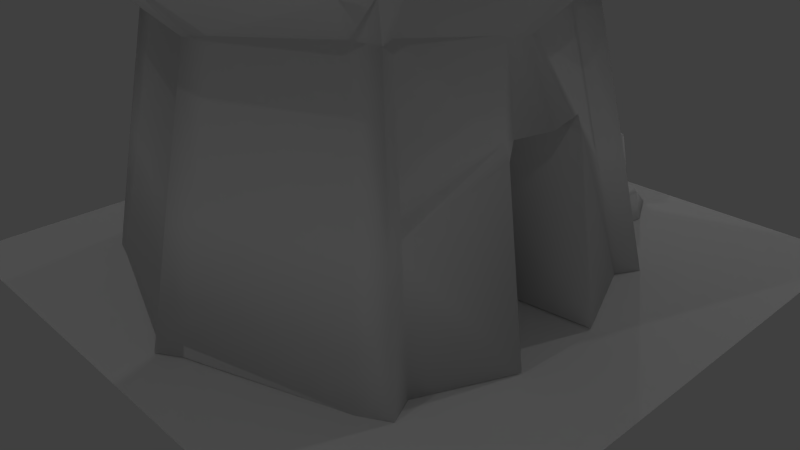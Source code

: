 # Source: Centro_jandu_.blend  (saved by Blender 2.72.0; exported with 4.5.12 LTS)
import bpy
from mathutils import Matrix  # noqa: F401  (used for matrix-valued properties, if any)

bpy.ops.wm.read_factory_settings(use_empty=True)
scene = bpy.context.scene
scene.name = 'Scene'

# ---- collections
col_collection_1 = bpy.data.collections.new('Collection 1'); scene.collection.children.link(col_collection_1)

# ---- materials (node trees are filled in below, after node groups)
mat_material = bpy.data.materials.new('Material')
mat_material.alpha_threshold = 0.0
mat_material.use_transparent_shadow = False
mat_material.roughness = 0.5
mat_material.line_color = (0.0, 0.0, 0.0, 1.0)

# ---- material node trees

# ---- world
world_world = bpy.data.worlds.new('World'); scene.world = world_world
world_world.color = (0.05088, 0.05088, 0.05088)
world_world.use_sun_shadow = False
world_world.sun_shadow_jitter_overblur = 0.0
world_world.cycles.sampling_method = 'MANUAL'
world_world.cycles.sample_map_resolution = 256

# ---- cameras
cam_camera = bpy.data.cameras.new('Camera')
cam_camera.clip_end = 100.0
cam_camera.lens = 35.0
cam_camera.sensor_width = 32.0
cam_camera.sensor_height = 18.0
cam_camera.ortho_scale = 7.314
cam_camera.dof.focus_distance = 0.0
cam_camera.dof.aperture_fstop = 128.0

# ---- lights
light_lamp_007 = bpy.data.lights.new('Lamp.007', 'POINT')
light_lamp_007.transmission_factor = 0.0
light_lamp_007.cutoff_distance = 30.0
light_lamp_007.energy = 100.0
light_lamp_007.shadow_buffer_clip_start = 1.001
light_lamp_007.shadow_soft_size = 0.1
light_lamp_007.shadow_maximum_resolution = 0.006
light_lamp_007.use_absolute_resolution = True
light_lamp_007.cycles.use_multiple_importance_sampling = False
light_lamp_006 = bpy.data.lights.new('Lamp.006', 'POINT')
light_lamp_006.transmission_factor = 0.0
light_lamp_006.cutoff_distance = 30.0
light_lamp_006.energy = 100.0
light_lamp_006.shadow_buffer_clip_start = 1.001
light_lamp_006.shadow_soft_size = 0.1
light_lamp_006.shadow_maximum_resolution = 0.006
light_lamp_006.use_absolute_resolution = True
light_lamp_006.cycles.use_multiple_importance_sampling = False
light_lamp_005 = bpy.data.lights.new('Lamp.005', 'POINT')
light_lamp_005.transmission_factor = 0.0
light_lamp_005.cutoff_distance = 30.0
light_lamp_005.energy = 100.0
light_lamp_005.shadow_buffer_clip_start = 1.001
light_lamp_005.shadow_soft_size = 0.1
light_lamp_005.shadow_maximum_resolution = 0.006
light_lamp_005.use_absolute_resolution = True
light_lamp_005.cycles.use_multiple_importance_sampling = False
light_lamp_004 = bpy.data.lights.new('Lamp.004', 'POINT')
light_lamp_004.transmission_factor = 0.0
light_lamp_004.cutoff_distance = 30.0
light_lamp_004.energy = 100.0
light_lamp_004.shadow_buffer_clip_start = 1.001
light_lamp_004.shadow_soft_size = 0.1
light_lamp_004.shadow_maximum_resolution = 0.006
light_lamp_004.use_absolute_resolution = True
light_lamp_004.cycles.use_multiple_importance_sampling = False
light_lamp_003 = bpy.data.lights.new('Lamp.003', 'POINT')
light_lamp_003.transmission_factor = 0.0
light_lamp_003.cutoff_distance = 30.0
light_lamp_003.energy = 100.0
light_lamp_003.shadow_buffer_clip_start = 1.001
light_lamp_003.shadow_soft_size = 0.1
light_lamp_003.shadow_maximum_resolution = 0.006
light_lamp_003.use_absolute_resolution = True
light_lamp_003.cycles.use_multiple_importance_sampling = False
light_lamp_002 = bpy.data.lights.new('Lamp.002', 'POINT')
light_lamp_002.transmission_factor = 0.0
light_lamp_002.cutoff_distance = 30.0
light_lamp_002.energy = 100.0
light_lamp_002.shadow_buffer_clip_start = 1.001
light_lamp_002.shadow_soft_size = 0.1
light_lamp_002.shadow_maximum_resolution = 0.006
light_lamp_002.use_absolute_resolution = True
light_lamp_002.cycles.use_multiple_importance_sampling = False
light_lamp_001 = bpy.data.lights.new('Lamp.001', 'POINT')
light_lamp_001.transmission_factor = 0.0
light_lamp_001.cutoff_distance = 30.0
light_lamp_001.energy = 100.0
light_lamp_001.shadow_buffer_clip_start = 1.001
light_lamp_001.shadow_soft_size = 0.1
light_lamp_001.shadow_maximum_resolution = 0.006
light_lamp_001.use_absolute_resolution = True
light_lamp_001.cycles.use_multiple_importance_sampling = False
light_lamp = bpy.data.lights.new('Lamp', 'POINT')
light_lamp.transmission_factor = 0.0
light_lamp.cutoff_distance = 30.0
light_lamp.energy = 100.0
light_lamp.shadow_buffer_clip_start = 1.001
light_lamp.shadow_soft_size = 0.1
light_lamp.shadow_maximum_resolution = 0.006
light_lamp.use_absolute_resolution = True
light_lamp.cycles.use_multiple_importance_sampling = False

# ---- meshes
me_cube = bpy.data.meshes.new('Cube')
me_cube.from_pydata([(2.269, 2.269, -0.03001), (2.269, -2.269, -0.03001), (-2.269, -2.269, -0.03001), (-2.269, 2.269, -0.03001), (1.692, 1.692, 3.402), (1.692, -1.692, 3.402), (-1.692, -1.692, 3.402), (-1.692, 1.692, 3.402), (5.287e-07, 3.152, -0.008168), (-1.79e-08, -3.137, -0.008168), (5.756e-07, 2.374, 3.25), (-1.191e-06, -2.359, 3.25), (1.683, -2.103e-07, -0.008168), (-3.164, 8.829e-07, -0.008168), (2.35, -1.178e-06, 3.25), (-2.387, 4.522e-07, 3.25), (1.713e-07, 2.235e-07, 0.01824), (1.458, 1.458, 4.67), (1.458, -1.458, 4.67), (-1.458, -1.458, 4.67), (-1.458, 1.458, 4.67), (4.334e-07, 1.965, 4.716), (-1.089e-06, -1.965, 4.716), (1.965, -1.086e-06, 4.716), (-1.965, 3.194e-07, 4.716), (-2.872e-07, -2.79e-07, 5.421), (2.286, 2.286, 3.941), (3.08, -1.486e-06, 3.896), (-2.286, -2.286, 3.941), (-3.08, 7.169e-07, 3.896), (-1.566e-06, -3.08, 3.896), (2.286, -2.286, 3.941), (8.198e-07, 3.08, 3.896), (-2.286, 2.286, 3.941), (2.612, -2.069, -0.02663), (2.003, -1.581, 3.379), (-2.605, -2.165, -0.02663), (-1.997, -1.677, 3.379), (1.138e-08, -2.633, 0.03436), (1.537, -1.282, 4.677), (-9.648e-07, -1.71, 4.825), (-1.537, -1.282, 4.677), (-2.409, -1.982, 3.934), (2.409, -1.982, 3.934), (-2.432, 1.801, -0.0255), (-1.813, 1.343, 3.371), (4.549e-07, 2.426, 0.03337), (2.432, 1.801, -0.0255), (1.813, 1.343, 3.371), (-1.563, 1.157, 4.68), (1.563, 1.157, 4.68), (2.847e-07, 1.559, 4.861), (2.45, 1.814, 3.932), (-2.45, 1.814, 3.932), (0.2861, 2.958, -0.01092), (0.2861, -2.958, -0.01092), (0.2133, 2.205, 3.269), (0.2133, -2.205, 3.269), (0.3854, 1.688e-07, 0.02065), (0.1838, 1.901, 4.71), (0.1838, -1.901, 4.71), (0.2477, -3.807e-07, 5.332), (0.2882, 2.98, 3.902), (0.2882, -2.98, 3.902), (0.3014, -2.549, 0.0324), (0.1937, -1.656, 4.806), (0.3066, 2.347, 0.03168), (0.197, 1.508, 4.839), (-0.2943, 2.955, -0.011), (-0.2943, -2.955, -0.011), (-0.2195, 2.203, 3.27), (-0.2195, -2.203, 3.27), (-0.3965, 3.09e-07, 0.02071), (-0.1892, 1.899, 4.71), (-0.1892, -1.899, 4.71), (-0.2548, -2.014e-07, 5.33), (-0.2965, -2.977, 3.902), (-0.2965, 2.977, 3.902), (-0.3102, -2.547, 0.03234), (-0.1993, -1.654, 4.806), (-0.3154, 2.345, 0.03163), (-0.2027, 1.507, 4.838), (2.003, 2.003, 1.576), (2.003, -2.003, 1.576), (-2.003, -2.003, 1.576), (-2.003, 2.003, 1.576), (-5.581e-07, -2.779, 1.517), (5.503e-07, 2.794, 1.517), (2.699, -6.562e-07, 2.387), (-2.806, 6.845e-07, 1.517), (2.331, -1.844, 1.567), (-2.325, -1.94, 1.567), (-2.147, 1.59, 1.564), (2.147, 1.59, 1.564), (0.2525, -2.611, 1.525), (0.2525, 2.611, 1.525), (-0.2599, -2.609, 1.525), (-0.2599, 2.609, 1.525), (-2.953, -0.2998, -0.01105), (-2.202, -0.2236, 3.27), (1.463e-07, -0.4039, 0.02076), (-1.898, -0.1927, 4.71), (-2.975, -0.302, 3.902), (2.953, -0.6076, -0.01105), (2.239, -0.2236, 3.27), (1.898, -0.1927, 4.71), (-3.931e-07, -0.2596, 5.328), (2.975, -0.302, 3.902), (0.3722, -0.3908, 0.02248), (0.2392, -0.2511, 5.25), (-0.383, -0.3904, 0.02253), (-0.2462, -0.2509, 5.248), (-2.607, -0.2647, 1.525), (2.572, -0.5724, 2.394), (2.961, 0.5739, -0.01084), (2.245, 0.2067, 3.269), (1.903, 0.1782, 4.71), (-1.992e-07, 0.24, 5.335), (2.983, 0.2793, 3.902), (-2.961, 0.2773, -0.01084), (-2.208, 0.2067, 3.269), (2.15e-07, 0.3735, 0.02057), (-1.903, 0.1782, 4.71), (-2.983, 0.2793, 3.902), (0.3732, 0.3614, 0.02234), (0.2399, 0.2322, 5.256), (-0.384, 0.361, 0.0224), (-0.2468, 0.232, 5.254), (2.579, 0.5414, 2.394), (-2.614, 0.2448, 1.524), (-2.565, 2.17, -0.02776), (-1.967, 1.652, 3.387), (4.918e-07, 2.741, 0.03534), (-1.511, 1.308, 4.675), (-2.368, 2.05, 3.937), (2.599, 2.102, -0.02776), (2.001, 1.585, 3.387), (1.511, 1.308, 4.675), (3.591e-07, 1.762, 4.789), (2.368, 2.05, 3.937), (0.2963, 2.652, 0.03312), (0.1904, 1.705, 4.774), (-0.3049, 2.65, 0.03305), (-0.1959, 1.703, 4.774), (-2.289, 1.932, 1.57), (2.323, 1.864, 1.57), (2.454, -1.738, -0.0249), (1.829, -1.296, 3.367), (1.577, -1.117, 4.681), (-9.012e-07, -1.505, 4.881), (2.472, -1.751, 3.931), (0.1988, -1.456, 4.856), (-0.2045, -1.454, 4.855), (2.166, -1.534, 1.562), (-2.454, -1.738, -0.0249), (-1.829, -1.296, 3.367), (2.638e-08, -2.341, 0.03284), (-1.577, -1.117, 4.681), (-2.472, -1.751, 3.931), (0.3093, -2.265, 0.0313), (-0.3183, -2.263, 0.03125), (-2.166, -1.534, 1.562), (-2.987, -0.2511, -0.01058), (-2.232, -0.1873, 3.267), (1.504e-07, -0.3383, 0.02035), (-1.909, -0.1614, 4.711), (-2.992, -0.253, 3.901), (0.3744, -0.3273, 0.02218), (-0.3852, -0.327, 0.02224), (-2.639, -0.2217, 1.524), (1.974, -0.5089, -0.01058), (2.26, -0.1873, 3.267), (1.909, -0.1614, 4.711), (-3.759e-07, -0.2174, 5.343), (2.992, -0.253, 3.901), (0.2406, -0.2104, 5.263), (-0.2476, -0.2101, 5.261), (2.593, -0.4795, 2.393), (1.984, 0.4638, -0.01032), (2.267, 0.1671, 3.265), (1.915, 0.144, 4.711), (-2.16e-07, 0.194, 5.352), (3.001, 0.2257, 3.901), (0.2414, 0.1877, 5.271), (-0.2483, 0.1875, 5.269), (2.601, 0.4376, 2.392), (-3.0, 0.2241, -0.01032), (-2.242, 0.1671, 3.265), (2.066e-07, 0.3019, 0.02012), (-1.915, 0.144, 4.711), (-3.001, 0.2257, 3.901), (0.3756, 0.2921, 0.02202), (-0.3864, 0.2918, 0.02207), (-2.651, 0.1978, 1.523), (-5.151e-07, -2.807, 1.399), (1.354, -6.206e-07, 2.199), (-2.835, 7.003e-07, 1.399), (2.354, -1.862, 1.443), (-2.348, -1.958, 1.443), (-2.17, 1.607, 1.441), (2.17, 1.607, 1.441), (0.2552, -2.639, 1.406), (-0.2626, -2.636, 1.406), (2.024, 2.024, 1.451), (2.024, -2.024, 1.451), (-2.024, -2.024, 1.451), (-2.024, 2.024, 1.451), (5.486e-07, 2.822, 1.399), (0.2552, 2.639, 1.406), (-0.2626, 2.636, 1.406), (-2.634, -0.2675, 1.406), (2.634, -0.5752, 2.206), (2.641, 0.544, 2.206), (-2.641, 0.2474, 1.406), (-2.311, 1.951, 1.446), (2.345, 1.883, 1.446), (2.189, -1.551, 1.439), (-2.189, -1.551, 1.439), (-2.667, -0.224, 1.405), (1.654, -0.4818, 2.205), (1.662, 0.4397, 2.204), (-2.678, 0.1999, 1.404), (1.65, 2.91, 0.3611), (1.714, 3.312, 0.3626), (1.245, 3.376, 0.351), (1.181, 2.975, 0.3495), (1.711, 2.78, -0.02049), (1.783, 3.355, -0.01966), (1.208, 3.427, -0.02288), (1.136, 2.852, -0.02371), (1.747, 3.067, -0.02008), (1.682, 3.077, 0.3618), (1.172, 3.139, -0.02329), (1.213, 3.141, 0.3503), (1.49, 3.902, -0.02085), (1.479, 3.633, 0.2682), (1.426, 2.6, -0.02228), (1.415, 2.875, 0.4838), (1.447, 3.109, 0.5222), (1.459, 3.103, -0.02168), (1.097, 3.818, 0.7655), (1.095, 3.815, -0.0259), (0.7706, 4.198, -0.02457), (0.7727, 4.2, 0.7649), (0.7142, 3.494, 0.7688), (0.712, 3.491, -0.02256), (0.388, 3.874, -0.02316), (0.3902, 3.876, 0.7682), (0.5199, 3.657, -0.01441), (0.9624, 4.032, -0.01827), (0.5224, 3.66, 0.827), (0.9649, 4.035, 0.8232), (0.7049, 3.394, 0.3842), (1.194, 3.808, 0.3799), (0.2903, 3.883, 0.3834), (0.7798, 4.298, 0.3791), (1.025, 4.085, 0.3771), (0.4592, 3.606, 0.382), (0.931, 3.626, 0.8255), (0.9285, 3.623, -0.01599), (0.5537, 4.065, -0.01669), (0.5562, 4.068, 0.8248), (0.7413, 3.844, -0.02453), (0.7434, 3.847, 0.3977), (0.9821, 3.563, 0.38), (0.5026, 4.129, 0.3791), (-3.85, -3.705, -0.03094), (4.203, -3.705, -0.03094), (-3.85, 4.348, -0.03094), (4.203, 4.348, -0.03094)], [], [(78, 69, 2, 36), (62, 32, 21, 59), (90, 35, 5, 83), (96, 71, 6, 84), (144, 131, 7, 85), (209, 68, 3, 206), (64, 55, 9, 38), (63, 31, 18, 60), (94, 57, 11, 86), (208, 54, 8, 207), (192, 72, 13, 186), (139, 26, 17, 137), (185, 179, 14, 88), (169, 163, 15, 89), (191, 58, 16, 188), (42, 28, 19, 41), (79, 41, 19, 74), (65, 40, 22, 60), (184, 189, 24, 75), (183, 181, 25, 61), (190, 29, 24, 189), (76, 30, 22, 74), (77, 33, 20, 73), (174, 27, 23, 172), (56, 10, 32, 62), (57, 5, 31, 63), (136, 4, 26, 139), (37, 6, 28, 42), (187, 15, 29, 190), (71, 11, 30, 76), (70, 7, 33, 77), (171, 14, 27, 174), (160, 78, 36, 154), (153, 147, 35, 90), (159, 64, 38, 156), (84, 6, 37, 91), (158, 42, 41, 157), (152, 157, 41, 79), (151, 149, 40, 65), (31, 43, 39, 18), (155, 37, 42, 158), (5, 35, 43, 31), (129, 120, 45, 92), (142, 80, 44, 130), (118, 52, 50, 116), (145, 136, 48, 93), (140, 66, 46, 132), (143, 133, 49, 81), (141, 138, 51, 67), (134, 53, 49, 133), (115, 48, 52, 118), (131, 45, 53, 134), (26, 62, 59, 17), (34, 1, 55, 64), (30, 63, 60, 22), (83, 5, 57, 94), (203, 0, 54, 208), (178, 12, 58, 191), (39, 65, 60, 18), (180, 183, 61, 23), (4, 56, 62, 26), (11, 57, 63, 30), (146, 34, 64, 159), (148, 151, 65, 39), (135, 47, 66, 140), (137, 141, 67, 50), (38, 9, 69, 78), (86, 11, 71, 96), (207, 8, 68, 209), (188, 16, 72, 192), (40, 79, 74, 22), (181, 184, 75, 25), (28, 76, 74, 19), (32, 77, 73, 21), (6, 71, 76, 28), (10, 70, 77, 32), (156, 38, 78, 160), (149, 152, 79, 40), (132, 46, 80, 142), (138, 143, 81, 51), (197, 90, 83, 204), (202, 96, 84, 205), (214, 144, 85, 206), (70, 97, 85, 7), (201, 94, 86, 194), (56, 95, 87, 10), (220, 185, 88, 195), (218, 169, 89, 196), (216, 153, 90, 197), (205, 84, 91, 198), (213, 129, 92, 199), (215, 145, 93, 200), (204, 83, 94, 201), (4, 82, 95, 56), (194, 86, 96, 202), (10, 87, 97, 70), (161, 155, 99, 112), (150, 107, 105, 148), (147, 104, 107, 150), (168, 110, 98, 162), (177, 171, 104, 113), (167, 108, 100, 164), (166, 102, 101, 165), (176, 165, 101, 111), (175, 173, 106, 109), (163, 99, 102, 166), (170, 103, 108, 167), (172, 175, 109, 105), (164, 100, 110, 168), (173, 176, 111, 106), (217, 161, 112, 210), (219, 177, 113, 211), (80, 126, 119, 44), (93, 48, 115, 128), (66, 124, 121, 46), (81, 49, 122, 127), (67, 51, 117, 125), (53, 123, 122, 49), (45, 120, 123, 53), (193, 187, 120, 129), (182, 118, 116, 180), (179, 115, 118, 182), (47, 114, 124, 66), (50, 67, 125, 116), (46, 121, 126, 80), (51, 81, 127, 117), (200, 93, 128, 212), (221, 193, 129, 213), (92, 45, 131, 144), (52, 139, 137, 50), (48, 136, 139, 52), (68, 142, 130, 3), (82, 4, 136, 145), (54, 140, 132, 8), (73, 20, 133, 143), (59, 21, 138, 141), (33, 134, 133, 20), (7, 131, 134, 33), (0, 135, 140, 54), (17, 59, 141, 137), (8, 132, 142, 68), (21, 73, 143, 138), (199, 92, 144, 214), (203, 82, 145, 215), (110, 160, 154, 98), (113, 104, 147, 153), (108, 159, 156, 100), (102, 158, 157, 101), (111, 101, 157, 152), (109, 106, 149, 151), (99, 155, 158, 102), (103, 146, 159, 108), (105, 109, 151, 148), (100, 156, 160, 110), (106, 111, 152, 149), (211, 113, 153, 216), (91, 37, 155, 161), (43, 150, 148, 39), (35, 147, 150, 43), (198, 91, 161, 217), (112, 99, 163, 169), (107, 174, 172, 105), (104, 171, 174, 107), (210, 112, 169, 218), (72, 168, 162, 13), (88, 14, 171, 177), (58, 167, 164, 16), (29, 166, 165, 24), (75, 24, 165, 176), (61, 25, 173, 175), (15, 163, 166, 29), (12, 170, 167, 58), (23, 61, 175, 172), (16, 164, 168, 72), (25, 75, 176, 173), (195, 88, 177, 219), (126, 192, 186, 119), (128, 115, 179, 185), (124, 191, 188, 121), (127, 122, 189, 184), (125, 117, 181, 183), (123, 190, 189, 122), (120, 187, 190, 123), (114, 178, 191, 124), (116, 125, 183, 180), (121, 188, 192, 126), (117, 127, 184, 181), (212, 128, 185, 220), (89, 15, 187, 193), (27, 182, 180, 23), (14, 179, 182, 27), (196, 89, 193, 221), (97, 209, 206, 85), (95, 208, 207, 87), (82, 203, 208, 95), (87, 207, 209, 97), (34, 197, 204, 1), (69, 202, 205, 2), (130, 214, 206, 3), (55, 201, 194, 9), (178, 220, 195, 12), (162, 218, 196, 13), (146, 216, 197, 34), (2, 205, 198, 36), (119, 213, 199, 44), (135, 215, 200, 47), (1, 204, 201, 55), (9, 194, 202, 69), (154, 217, 210, 98), (170, 219, 211, 103), (47, 200, 212, 114), (186, 221, 213, 119), (44, 199, 214, 130), (0, 203, 215, 135), (103, 211, 216, 146), (36, 198, 217, 154), (98, 210, 218, 162), (12, 195, 219, 170), (114, 212, 220, 178), (13, 196, 221, 186), (230, 227, 223, 231), (234, 228, 224, 235), (232, 229, 225, 233), (236, 226, 222, 237), (238, 235, 224, 233), (239, 234, 227, 230), (226, 230, 231, 222), (228, 232, 233, 224), (237, 238, 233, 225), (236, 239, 230, 226), (227, 234, 235, 223), (229, 236, 237, 225), (231, 223, 235, 238), (232, 228, 234, 239), (222, 231, 238, 237), (229, 232, 239, 236), (264, 259, 241, 253), (262, 260, 242, 249), (265, 261, 243, 255), (263, 258, 240, 251), (256, 249, 242, 255), (257, 248, 245, 252), (259, 262, 249, 241), (261, 263, 251, 243), (253, 241, 249, 256), (254, 246, 248, 257), (258, 264, 253, 240), (260, 265, 255, 242), (251, 256, 255, 243), (250, 257, 252, 244), (240, 253, 256, 251), (247, 254, 257, 250), (252, 245, 259, 264), (248, 246, 260, 262), (254, 247, 261, 265), (250, 244, 258, 263), (245, 248, 262, 259), (247, 250, 263, 261), (244, 252, 264, 258), (246, 254, 265, 260), (266, 267, 269, 268)])
me_cube.polygons.foreach_set('use_smooth', [1, 1, 1, 1, 1, 1, 1, 1, 1, 1, 1, 1, 1, 1, 1, 1, 1, 1, 1, 1, 1, 1, 1, 1, 1, 1, 1, 1, 1, 1, 1, 1, 1, 1, 1, 1, 1, 1, 1, 1, 1, 1, 1, 1, 1, 1, 1, 1, 1, 1, 1, 1, 1, 1, 1, 1, 1, 1, 1, 1, 1, 1, 1, 1, 1, 1, 1, 1, 1, 1, 1, 1, 1, 1, 1, 1, 1, 1, 1, 1, 1, 1, 1, 1, 1, 1, 1, 1, 1, 1, 1, 1, 1, 1, 1, 1, 1, 1, 1, 1, 1, 1, 1, 1, 1, 1, 1, 1, 1, 1, 1, 1, 1, 1, 1, 1, 1, 1, 1, 1, 1, 1, 1, 1, 1, 1, 1, 1, 1, 1, 1, 1, 1, 1, 1, 1, 1, 1, 1, 1, 1, 1, 1, 1, 1, 1, 1, 1, 1, 1, 1, 1, 1, 1, 1, 1, 1, 1, 1, 1, 1, 1, 1, 1, 1, 1, 1, 1, 1, 1, 1, 1, 1, 1, 1, 1, 1, 1, 1, 1, 1, 1, 1, 1, 1, 1, 1, 1, 1, 1, 1, 1, 1, 1, 1, 1, 1, 1, 1, 1, 1, 1, 1, 1, 1, 1, 1, 1, 1, 1, 1, 1, 1, 1, 1, 1, 1, 1, 1, 1, 1, 1, 1, 1, 1, 1, 1, 1, 1, 1, 1, 1, 1, 1, 1, 1, 1, 1, 1, 1, 1, 1, 1, 1, 1, 1, 1, 1, 1, 1, 1, 1, 1, 1, 1, 1, 1, 1, 1, 1, 0])
_uv = me_cube.uv_layers.new(name='UVMap')
_uv.uv.foreach_set('vector', [0.2721, 0.505, 0.2684, 0.523, 0.1909, 0.4724, 0.1777, 0.4643, 0.2287, 0.888, 0.2167, 0.8902, 0.2083, 0.8345, 0.2159, 0.8311, 0.739, 0.2421, 0.7461, 0.05403, 0.7792, 0.04895, 0.7758, 0.239, 0.2278, 0.5797, 0.1815, 0.6441, 0.1204, 0.6117, 0.1578, 0.5374, 0.8428, 0.2387, 0.8461, 0.04987, 0.8738, 0.04457, 0.8724, 0.2347, 0.2325, 0.1554, 0.2705, 0.2078, 0.1928, 0.2592, 0.1617, 0.199, 0.2988, 0.5115, 0.2938, 0.5296, 0.2793, 0.5342, 0.2847, 0.512, 0.7975, 0.8162, 0.873, 0.8247, 0.8592, 0.8768, 0.8011, 0.874, 0.7379, 0.2392, 0.7458, 0.05807, 0.7718, 0.06416, 0.7681, 0.2445, 0.8689, 0.2565, 0.8698, 0.4035, 0.835, 0.4071, 0.8374, 0.261, 0.2946, 0.3235, 0.2975, 0.3359, 0.1799, 0.3662, 0.1845, 0.3549, 0.3074, 0.8532, 0.2989, 0.8588, 0.2709, 0.812, 0.2741, 0.8054, 0.4868, 0.3212, 0.5316, 0.3308, 0.5304, 0.3381, 0.4937, 0.3409, 0.7735, 0.2429, 0.7797, 0.06189, 0.8037, 0.06758, 0.8012, 0.2479, 0.3259, 0.3153, 0.3298, 0.3266, 0.3141, 0.3313, 0.3107, 0.3189, 0.69, 0.8558, 0.7003, 0.848, 0.7296, 0.8948, 0.725, 0.9026, 0.7857, 0.888, 0.725, 0.9026, 0.7296, 0.8948, 0.785, 0.8763, 0.8036, 0.8854, 0.7945, 0.8848, 0.7929, 0.8729, 0.8011, 0.874, 0.1812, 0.7468, 0.09234, 0.7824, 0.08627, 0.7763, 0.1784, 0.7363, 0.2086, 0.7428, 0.1949, 0.7431, 0.1932, 0.7318, 0.2083, 0.7318, 0.03197, 0.8302, 0.02075, 0.8219, 0.08627, 0.7763, 0.09234, 0.7824, 0.7731, 0.8194, 0.7855, 0.8174, 0.7929, 0.8729, 0.785, 0.8763, 0.2043, 0.8917, 0.127, 0.8844, 0.1415, 0.8312, 0.1998, 0.8334, 0.9668, 0.8772, 0.9793, 0.8864, 0.914, 0.9318, 0.9073, 0.925, 0.239, 0.9374, 0.2237, 0.9345, 0.2167, 0.8902, 0.2287, 0.888, 0.7933, 0.7662, 0.8913, 0.7776, 0.873, 0.8247, 0.7975, 0.8162, 0.34, 0.8805, 0.3299, 0.8982, 0.2989, 0.8588, 0.3074, 0.8532, 0.6639, 0.825, 0.6722, 0.8049, 0.7003, 0.848, 0.69, 0.8558, 0.009175, 0.884, 0.0002716, 0.8743, 0.02075, 0.8219, 0.03197, 0.8302, 0.7647, 0.7698, 0.7798, 0.7726, 0.7855, 0.8174, 0.7731, 0.8194, 0.2096, 0.9421, 0.1106, 0.9329, 0.127, 0.8844, 0.2043, 0.8917, 0.9898, 0.8251, 0.9997, 0.8325, 0.9793, 0.8864, 0.9668, 0.8772, 0.2747, 0.4927, 0.2721, 0.505, 0.1777, 0.4643, 0.1888, 0.4476, 0.8231, 0.2411, 0.8316, 0.05392, 0.7461, 0.05403, 0.739, 0.2421, 0.302, 0.499, 0.2988, 0.5115, 0.2847, 0.512, 0.2877, 0.4993, 0.7813, 0.2368, 0.7894, 0.04687, 0.8193, 0.05534, 0.8138, 0.2435, 0.6816, 0.8629, 0.69, 0.8558, 0.725, 0.9026, 0.7219, 0.91, 0.7861, 0.8975, 0.7219, 0.91, 0.725, 0.9026, 0.7857, 0.888, 0.8058, 0.8946, 0.7959, 0.8945, 0.7945, 0.8848, 0.8036, 0.8854, 0.873, 0.8247, 0.8856, 0.8285, 0.8656, 0.883, 0.8592, 0.8768, 0.6385, 0.8273, 0.6639, 0.825, 0.69, 0.8558, 0.6816, 0.8629, 0.8913, 0.7776, 0.9068, 0.7923, 0.8856, 0.8285, 0.873, 0.8247, 0.1166, 0.3439, 0.03812, 0.3343, 0.03732, 0.281, 0.1191, 0.2811, 0.2735, 0.2213, 0.2763, 0.2347, 0.191, 0.2813, 0.1812, 0.2668, 0.3732, 0.7829, 0.3161, 0.8462, 0.2775, 0.7987, 0.3031, 0.7533, 0.7843, 0.2473, 0.7898, 0.05859, 0.8205, 0.05407, 0.8168, 0.2417, 0.2997, 0.2148, 0.3034, 0.2282, 0.2891, 0.2278, 0.2858, 0.214, 0.1977, 0.8245, 0.1365, 0.8258, 0.1314, 0.8203, 0.1954, 0.8153, 0.2153, 0.822, 0.2069, 0.8252, 0.2055, 0.8155, 0.2148, 0.8125, 0.1177, 0.8809, 0.1074, 0.8766, 0.1314, 0.8203, 0.1365, 0.8258, 0.4101, 0.8263, 0.358, 0.882, 0.3161, 0.8462, 0.3732, 0.7829, 0.09779, 0.9175, 0.07768, 0.9234, 0.1074, 0.8766, 0.1177, 0.8809, 0.2989, 0.8588, 0.2287, 0.888, 0.2159, 0.8311, 0.2709, 0.812, 0.409, 0.5152, 0.3911, 0.5206, 0.2938, 0.5296, 0.2988, 0.5115, 0.7855, 0.8174, 0.7975, 0.8162, 0.8011, 0.874, 0.7929, 0.8729, 0.3898, 0.5974, 0.3881, 0.6849, 0.315, 0.6849, 0.3036, 0.6022, 0.3916, 0.1396, 0.3928, 0.2101, 0.296, 0.2012, 0.305, 0.1345, 0.3881, 0.2872, 0.379, 0.3097, 0.3298, 0.3266, 0.3259, 0.3153, 0.8656, 0.883, 0.8036, 0.8854, 0.8011, 0.874, 0.8592, 0.8768, 0.304, 0.7515, 0.2086, 0.7428, 0.2083, 0.7318, 0.3081, 0.744, 0.3299, 0.8982, 0.239, 0.9374, 0.2287, 0.888, 0.2989, 0.8588, 0.7798, 0.7726, 0.7933, 0.7662, 0.7975, 0.8162, 0.7855, 0.8174, 0.4055, 0.4985, 0.409, 0.5152, 0.2988, 0.5115, 0.302, 0.499, 0.8707, 0.8892, 0.8058, 0.8946, 0.8036, 0.8854, 0.8656, 0.883, 0.4095, 0.214, 0.4054, 0.2294, 0.3034, 0.2282, 0.2997, 0.2148, 0.2741, 0.8054, 0.2153, 0.822, 0.2148, 0.8125, 0.2775, 0.7987, 0.2847, 0.512, 0.2793, 0.5342, 0.2684, 0.523, 0.2721, 0.505, 0.7681, 0.2445, 0.7718, 0.06416, 0.7987, 0.05905, 0.7993, 0.2404, 0.8374, 0.261, 0.835, 0.4071, 0.7995, 0.4023, 0.8054, 0.2554, 0.3107, 0.3189, 0.3141, 0.3313, 0.2975, 0.3359, 0.2946, 0.3235, 0.7945, 0.8848, 0.7857, 0.888, 0.785, 0.8763, 0.7929, 0.8729, 0.1949, 0.7431, 0.1812, 0.7468, 0.1784, 0.7363, 0.1932, 0.7318, 0.7003, 0.848, 0.7731, 0.8194, 0.785, 0.8763, 0.7296, 0.8948, 0.2167, 0.8902, 0.2043, 0.8917, 0.1998, 0.8334, 0.2083, 0.8345, 0.6722, 0.8049, 0.7647, 0.7698, 0.7731, 0.8194, 0.7003, 0.848, 0.2237, 0.9345, 0.2096, 0.9421, 0.2043, 0.8917, 0.2167, 0.8902, 0.2877, 0.4993, 0.2847, 0.512, 0.2721, 0.505, 0.2747, 0.4927, 0.7959, 0.8945, 0.7861, 0.8975, 0.7857, 0.888, 0.7945, 0.8848, 0.2858, 0.214, 0.2891, 0.2278, 0.2763, 0.2347, 0.2735, 0.2213, 0.2069, 0.8252, 0.1977, 0.8245, 0.1954, 0.8153, 0.2055, 0.8155, 0.7386, 0.2549, 0.739, 0.2421, 0.7758, 0.239, 0.7756, 0.252, 0.2309, 0.5753, 0.2278, 0.5797, 0.1578, 0.5374, 0.1604, 0.5324, 0.8426, 0.2515, 0.8428, 0.2387, 0.8724, 0.2347, 0.8723, 0.2477, 0.1824, 0.08642, 0.2293, 0.151, 0.1591, 0.1939, 0.121, 0.1194, 0.7374, 0.2515, 0.7379, 0.2392, 0.7681, 0.2445, 0.7679, 0.2568, 0.8677, 0.06289, 0.8688, 0.2442, 0.8376, 0.2487, 0.8406, 0.06836, 0.4523, 0.3387, 0.4868, 0.3212, 0.4937, 0.3409, 0.4453, 0.3569, 0.7731, 0.2553, 0.7735, 0.2429, 0.8012, 0.2479, 0.801, 0.2602, 0.8225, 0.2538, 0.8231, 0.2411, 0.739, 0.2421, 0.7386, 0.2549, 0.7807, 0.2498, 0.7813, 0.2368, 0.8138, 0.2435, 0.8134, 0.2563, 0.1219, 0.3445, 0.1166, 0.3439, 0.1191, 0.2811, 0.1247, 0.2811, 0.7839, 0.2602, 0.7843, 0.2473, 0.8168, 0.2417, 0.8165, 0.2545, 0.3899, 0.5914, 0.3898, 0.5974, 0.3036, 0.6022, 0.3029, 0.5966, 0.3898, 0.04671, 0.3915, 0.1337, 0.3058, 0.1289, 0.3171, 0.04671, 0.7679, 0.2568, 0.7681, 0.2445, 0.7993, 0.2404, 0.7993, 0.2527, 0.8406, 0.06836, 0.8376, 0.2487, 0.8058, 0.2431, 0.8131, 0.06189, 0.1179, 0.4485, 0.03732, 0.4494, 0.0378, 0.3998, 0.1152, 0.39, 0.8955, 0.8328, 0.9643, 0.8754, 0.906, 0.9237, 0.8707, 0.8892, 0.9258, 0.7865, 0.9879, 0.8236, 0.9643, 0.8754, 0.8955, 0.8328, 0.2909, 0.4092, 0.2904, 0.4119, 0.1833, 0.3815, 0.1824, 0.3791, 0.4836, 0.4081, 0.5289, 0.3956, 0.5293, 0.3972, 0.4849, 0.4127, 0.3216, 0.4167, 0.3209, 0.419, 0.3061, 0.4162, 0.3067, 0.4135, 0.6258, 0.9264, 0.6276, 0.924, 0.6978, 0.9535, 0.6969, 0.9552, 0.7915, 0.9633, 0.6969, 0.9552, 0.6978, 0.9535, 0.7915, 0.961, 0.8187, 0.9595, 0.8056, 0.963, 0.8052, 0.9606, 0.8181, 0.9573, 0.5879, 0.8819, 0.5892, 0.8794, 0.6276, 0.924, 0.6258, 0.9264, 0.3815, 0.4424, 0.4148, 0.4572, 0.3209, 0.419, 0.3216, 0.4167, 0.9073, 0.925, 0.8187, 0.9595, 0.8181, 0.9573, 0.906, 0.9237, 0.3067, 0.4135, 0.3061, 0.4162, 0.2904, 0.4119, 0.2909, 0.4092, 0.8056, 0.963, 0.7915, 0.9633, 0.7915, 0.961, 0.8052, 0.9606, 0.1234, 0.4484, 0.1179, 0.4485, 0.1152, 0.39, 0.1205, 0.3893, 0.4482, 0.3906, 0.4836, 0.4081, 0.4849, 0.4127, 0.4763, 0.4159, 0.2763, 0.2347, 0.294, 0.3206, 0.1855, 0.3522, 0.191, 0.2813, 0.4746, 0.2504, 0.5463, 0.2808, 0.532, 0.3291, 0.4879, 0.3161, 0.3034, 0.2282, 0.325, 0.3127, 0.3099, 0.316, 0.2891, 0.2278, 0.1954, 0.8153, 0.1314, 0.8203, 0.09376, 0.7838, 0.1819, 0.7493, 0.2148, 0.8125, 0.2055, 0.8155, 0.1952, 0.7457, 0.2086, 0.7453, 0.1074, 0.8766, 0.03464, 0.8321, 0.09376, 0.7838, 0.1314, 0.8203, 0.07768, 0.9234, 0.01128, 0.8863, 0.03464, 0.8321, 0.1074, 0.8766, 0.8451, 0.2471, 0.8495, 0.06612, 0.7362, 0.05804, 0.7325, 0.2392, 0.3752, 0.7803, 0.3732, 0.7829, 0.3031, 0.7533, 0.304, 0.7515, 0.4117, 0.8241, 0.4101, 0.8263, 0.3732, 0.7829, 0.3752, 0.7803, 0.4054, 0.2294, 0.416, 0.2736, 0.325, 0.3127, 0.3034, 0.2282, 0.2775, 0.7987, 0.2148, 0.8125, 0.2086, 0.7453, 0.3031, 0.7533, 0.2891, 0.2278, 0.3099, 0.316, 0.294, 0.3206, 0.2763, 0.2347, 0.2055, 0.8155, 0.1954, 0.8153, 0.1819, 0.7493, 0.1952, 0.7457, 0.4695, 0.2478, 0.4746, 0.2504, 0.4879, 0.3161, 0.4794, 0.3135, 0.8448, 0.2594, 0.8451, 0.2471, 0.7325, 0.2392, 0.7323, 0.2516, 0.8062, 0.231, 0.8117, 0.04342, 0.8461, 0.04987, 0.8428, 0.2387, 0.3161, 0.8462, 0.3074, 0.8532, 0.2741, 0.8054, 0.2775, 0.7987, 0.358, 0.882, 0.34, 0.8805, 0.3074, 0.8532, 0.3161, 0.8462, 0.2705, 0.2078, 0.2735, 0.2213, 0.1812, 0.2668, 0.1928, 0.2592, 0.7494, 0.2423, 0.7573, 0.0523, 0.7898, 0.05859, 0.7843, 0.2473, 0.296, 0.2012, 0.2997, 0.2148, 0.2858, 0.214, 0.2812, 0.1959, 0.1998, 0.8334, 0.1415, 0.8312, 0.1365, 0.8258, 0.1977, 0.8245, 0.2159, 0.8311, 0.2083, 0.8345, 0.2069, 0.8252, 0.2153, 0.822, 0.127, 0.8844, 0.1177, 0.8809, 0.1365, 0.8258, 0.1415, 0.8312, 0.1106, 0.9329, 0.09779, 0.9175, 0.1177, 0.8809, 0.127, 0.8844, 0.3928, 0.2101, 0.4095, 0.214, 0.2997, 0.2148, 0.296, 0.2012, 0.2709, 0.812, 0.2159, 0.8311, 0.2153, 0.822, 0.2741, 0.8054, 0.2812, 0.1959, 0.2858, 0.214, 0.2735, 0.2213, 0.2705, 0.2078, 0.2083, 0.8345, 0.1998, 0.8334, 0.1977, 0.8245, 0.2069, 0.8252, 0.8058, 0.2438, 0.8062, 0.231, 0.8428, 0.2387, 0.8426, 0.2515, 0.7489, 0.2552, 0.7494, 0.2423, 0.7843, 0.2473, 0.7839, 0.2602, 0.2904, 0.4119, 0.2747, 0.4927, 0.1888, 0.4476, 0.1833, 0.3815, 0.4849, 0.4127, 0.5293, 0.3972, 0.5442, 0.4424, 0.473, 0.4753, 0.3209, 0.419, 0.302, 0.499, 0.2877, 0.4993, 0.3061, 0.4162, 0.6276, 0.924, 0.6816, 0.8629, 0.7219, 0.91, 0.6978, 0.9535, 0.7915, 0.961, 0.6978, 0.9535, 0.7219, 0.91, 0.7861, 0.8975, 0.8181, 0.9573, 0.8052, 0.9606, 0.7959, 0.8945, 0.8058, 0.8946, 0.5892, 0.8794, 0.6385, 0.8273, 0.6816, 0.8629, 0.6276, 0.924, 0.4148, 0.4572, 0.4055, 0.4985, 0.302, 0.499, 0.3209, 0.419, 0.906, 0.9237, 0.8181, 0.9573, 0.8058, 0.8946, 0.8707, 0.8892, 0.3061, 0.4162, 0.2877, 0.4993, 0.2747, 0.4927, 0.2904, 0.4119, 0.8052, 0.9606, 0.7915, 0.961, 0.7861, 0.8975, 0.7959, 0.8945, 0.4763, 0.4159, 0.4849, 0.4127, 0.473, 0.4753, 0.4679, 0.4782, 0.8138, 0.2435, 0.8193, 0.05534, 0.861, 0.04928, 0.8574, 0.2366, 0.8856, 0.8285, 0.8955, 0.8328, 0.8707, 0.8892, 0.8656, 0.883, 0.9068, 0.7923, 0.9258, 0.7865, 0.8955, 0.8328, 0.8856, 0.8285, 0.8134, 0.2563, 0.8138, 0.2435, 0.8574, 0.2366, 0.8571, 0.2493, 0.7682, 0.242, 0.7751, 0.06079, 0.7797, 0.06189, 0.7735, 0.2429, 0.9643, 0.8754, 0.9668, 0.8772, 0.9073, 0.925, 0.906, 0.9237, 0.9879, 0.8236, 0.9898, 0.8251, 0.9668, 0.8772, 0.9643, 0.8754, 0.7677, 0.2543, 0.7682, 0.242, 0.7735, 0.2429, 0.7731, 0.2553, 0.2939, 0.3956, 0.2909, 0.4092, 0.1824, 0.3791, 0.1776, 0.3667, 0.4908, 0.3858, 0.5273, 0.3876, 0.5289, 0.3956, 0.4836, 0.4081, 0.3254, 0.4044, 0.3216, 0.4167, 0.3067, 0.4135, 0.3102, 0.4, 0.6165, 0.939, 0.6258, 0.9264, 0.6969, 0.9552, 0.6923, 0.9636, 0.7919, 0.9756, 0.6923, 0.9636, 0.6969, 0.9552, 0.7915, 0.9633, 0.8218, 0.9714, 0.8074, 0.9756, 0.8056, 0.963, 0.8187, 0.9595, 0.5815, 0.8949, 0.5879, 0.8819, 0.6258, 0.9264, 0.6165, 0.939, 0.3721, 0.4186, 0.3815, 0.4424, 0.3216, 0.4167, 0.3254, 0.4044, 0.914, 0.9318, 0.8218, 0.9714, 0.8187, 0.9595, 0.9073, 0.925, 0.3102, 0.4, 0.3067, 0.4135, 0.2909, 0.4092, 0.2939, 0.3956, 0.8074, 0.9756, 0.7919, 0.9756, 0.7915, 0.9633, 0.8056, 0.963, 0.4408, 0.371, 0.4908, 0.3858, 0.4836, 0.4081, 0.4482, 0.3906, 0.294, 0.3206, 0.2946, 0.3235, 0.1845, 0.3549, 0.1855, 0.3522, 0.4879, 0.3161, 0.532, 0.3291, 0.5316, 0.3308, 0.4868, 0.3212, 0.325, 0.3127, 0.3259, 0.3153, 0.3107, 0.3189, 0.3099, 0.316, 0.1819, 0.7493, 0.09376, 0.7838, 0.09234, 0.7824, 0.1812, 0.7468, 0.2086, 0.7453, 0.1952, 0.7457, 0.1949, 0.7431, 0.2086, 0.7428, 0.03464, 0.8321, 0.03197, 0.8302, 0.09234, 0.7824, 0.09376, 0.7838, 0.01128, 0.8863, 0.009175, 0.884, 0.03197, 0.8302, 0.03464, 0.8321, 0.416, 0.2736, 0.3881, 0.2872, 0.3259, 0.3153, 0.325, 0.3127, 0.3031, 0.7533, 0.2086, 0.7453, 0.2086, 0.7428, 0.304, 0.7515, 0.3099, 0.316, 0.3107, 0.3189, 0.2946, 0.3235, 0.294, 0.3206, 0.1952, 0.7457, 0.1819, 0.7493, 0.1812, 0.7468, 0.1949, 0.7431, 0.4794, 0.3135, 0.4879, 0.3161, 0.4868, 0.3212, 0.4523, 0.3387, 0.8198, 0.2503, 0.8274, 0.07012, 0.8495, 0.06612, 0.8451, 0.2471, 0.3836, 0.7692, 0.3752, 0.7803, 0.304, 0.7515, 0.3081, 0.744, 0.4183, 0.8152, 0.4117, 0.8241, 0.3752, 0.7803, 0.3836, 0.7692, 0.8193, 0.2626, 0.8198, 0.2503, 0.8451, 0.2471, 0.8448, 0.2594, 0.2293, 0.151, 0.2325, 0.1554, 0.1617, 0.199, 0.1591, 0.1939, 0.8688, 0.2442, 0.8689, 0.2565, 0.8374, 0.261, 0.8376, 0.2487, 0.3915, 0.1337, 0.3916, 0.1396, 0.305, 0.1345, 0.3058, 0.1289, 0.8376, 0.2487, 0.8374, 0.261, 0.8054, 0.2554, 0.8058, 0.2431, 0.7326, 0.4071, 0.7386, 0.2549, 0.7756, 0.252, 0.7728, 0.4059, 0.2684, 0.523, 0.2309, 0.5753, 0.1604, 0.5324, 0.1909, 0.4724, 0.8398, 0.4043, 0.8426, 0.2515, 0.8723, 0.2477, 0.8712, 0.4015, 0.731, 0.3983, 0.7374, 0.2515, 0.7679, 0.2568, 0.7649, 0.4029, 0.3881, 0.2872, 0.4523, 0.3387, 0.4453, 0.3569, 0.379, 0.3097, 0.7675, 0.402, 0.7731, 0.2553, 0.801, 0.2602, 0.7983, 0.4064, 0.8151, 0.4053, 0.8225, 0.2538, 0.7386, 0.2549, 0.7326, 0.4071, 0.7739, 0.4035, 0.7807, 0.2498, 0.8134, 0.2563, 0.8092, 0.4085, 0.1855, 0.3522, 0.1219, 0.3445, 0.1247, 0.2811, 0.191, 0.2813, 0.7797, 0.4129, 0.7839, 0.2602, 0.8165, 0.2545, 0.814, 0.4064, 0.3911, 0.5206, 0.3899, 0.5914, 0.3029, 0.5966, 0.2938, 0.5296, 0.7649, 0.4029, 0.7679, 0.2568, 0.7993, 0.2527, 0.7998, 0.3997, 0.1888, 0.4476, 0.1234, 0.4484, 0.1205, 0.3893, 0.1833, 0.3815, 0.3815, 0.4424, 0.4482, 0.3906, 0.4763, 0.4159, 0.4148, 0.4572, 0.4054, 0.2294, 0.4695, 0.2478, 0.4794, 0.3135, 0.416, 0.2736, 0.8418, 0.4062, 0.8448, 0.2594, 0.7323, 0.2516, 0.7299, 0.3985, 0.801, 0.3956, 0.8058, 0.2438, 0.8426, 0.2515, 0.8398, 0.4043, 0.7426, 0.409, 0.7489, 0.2552, 0.7839, 0.2602, 0.7797, 0.4129, 0.4148, 0.4572, 0.4763, 0.4159, 0.4679, 0.4782, 0.4055, 0.4985, 0.8092, 0.4085, 0.8134, 0.2563, 0.8571, 0.2493, 0.8545, 0.401, 0.7615, 0.4012, 0.7677, 0.2543, 0.7731, 0.2553, 0.7675, 0.402, 0.3721, 0.4186, 0.4408, 0.371, 0.4482, 0.3906, 0.3815, 0.4424, 0.416, 0.2736, 0.4794, 0.3135, 0.4523, 0.3387, 0.3881, 0.2872, 0.8138, 0.4088, 0.8193, 0.2626, 0.8448, 0.2594, 0.8418, 0.4062, 0.6394, 0.5676, 0.6573, 0.5774, 0.642, 0.591, 0.634, 0.5876, 0.6729, 0.6152, 0.6381, 0.6288, 0.6361, 0.6084, 0.6514, 0.6058, 0.6177, 0.6242, 0.6016, 0.6086, 0.6221, 0.6032, 0.6276, 0.6058, 0.6002, 0.5811, 0.6188, 0.5676, 0.6277, 0.5862, 0.624, 0.5943, 0.631, 0.5967, 0.6514, 0.6058, 0.6361, 0.6084, 0.6276, 0.6058, 0.6251, 0.6437, 0.6646, 0.6402, 0.6395, 0.658, 0.6251, 0.658, 0.6188, 0.5676, 0.6394, 0.5676, 0.634, 0.5876, 0.6277, 0.5862, 0.6381, 0.6288, 0.6177, 0.6242, 0.6276, 0.6058, 0.6361, 0.6084, 0.624, 0.5943, 0.631, 0.5967, 0.6276, 0.6058, 0.6221, 0.6032, 0.6002, 0.6451, 0.6251, 0.6437, 0.6251, 0.658, 0.6108, 0.658, 0.6573, 0.5774, 0.6729, 0.6152, 0.6514, 0.6058, 0.642, 0.591, 0.6016, 0.6086, 0.6002, 0.5811, 0.624, 0.5943, 0.6221, 0.6032, 0.634, 0.5876, 0.642, 0.591, 0.6514, 0.6058, 0.631, 0.5967, 0.6251, 0.6293, 0.6395, 0.6293, 0.6646, 0.6402, 0.6251, 0.6437, 0.6277, 0.5862, 0.634, 0.5876, 0.631, 0.5967, 0.624, 0.5943, 0.6108, 0.6293, 0.6251, 0.6293, 0.6251, 0.6437, 0.6002, 0.6451, 0.9175, 0.6217, 0.9099, 0.5851, 0.9689, 0.5847, 0.9409, 0.6278, 0.433, 0.746, 0.4188, 0.7438, 0.4227, 0.7318, 0.4352, 0.7318, 0.9309, 0.6851, 0.9282, 0.6718, 0.9453, 0.667, 0.9499, 0.6701, 0.9243, 0.6534, 0.9204, 0.6349, 0.9379, 0.6324, 0.9428, 0.6495, 0.956, 0.6467, 0.9927, 0.6388, 0.9927, 0.698, 0.9499, 0.6701, 0.8926, 0.66, 0.8561, 0.6677, 0.8558, 0.6087, 0.8987, 0.6367, 0.4472, 0.7483, 0.433, 0.746, 0.4352, 0.7318, 0.4472, 0.7357, 0.9282, 0.6718, 0.9243, 0.6534, 0.9428, 0.6495, 0.9453, 0.667, 0.9409, 0.6278, 0.9689, 0.5847, 0.9927, 0.6388, 0.956, 0.6467, 0.9076, 0.6789, 0.8795, 0.7218, 0.8561, 0.6677, 0.8926, 0.66, 0.9204, 0.6349, 0.9175, 0.6217, 0.9409, 0.6278, 0.9379, 0.6324, 0.9385, 0.7218, 0.9309, 0.6851, 0.9499, 0.6701, 0.9927, 0.698, 0.9428, 0.6495, 0.956, 0.6467, 0.9499, 0.6701, 0.9453, 0.667, 0.9058, 0.6572, 0.8926, 0.66, 0.8987, 0.6367, 0.9033, 0.6397, 0.9379, 0.6324, 0.9409, 0.6278, 0.956, 0.6467, 0.9428, 0.6495, 0.9106, 0.6743, 0.9076, 0.6789, 0.8926, 0.66, 0.9058, 0.6572, 0.8987, 0.6367, 0.8558, 0.6087, 0.9099, 0.5851, 0.9175, 0.6217, 0.4308, 0.7602, 0.4188, 0.7564, 0.4188, 0.7438, 0.433, 0.746, 0.9076, 0.6789, 0.9106, 0.6743, 0.9282, 0.6718, 0.9309, 0.6851, 0.9058, 0.6572, 0.9033, 0.6397, 0.9204, 0.6349, 0.9243, 0.6534, 0.4434, 0.7602, 0.4308, 0.7602, 0.433, 0.746, 0.4472, 0.7483, 0.9106, 0.6743, 0.9058, 0.6572, 0.9243, 0.6534, 0.9282, 0.6718, 0.9033, 0.6397, 0.8987, 0.6367, 0.9175, 0.6217, 0.9204, 0.6349, 0.8795, 0.7218, 0.9076, 0.6789, 0.9309, 0.6851, 0.9385, 0.7218, 0.7363, 0.4989, 0.8514, 0.4989, 0.8514, 0.6139, 0.7363, 0.6139])
me_cube.materials.append(mat_material)
me_cube.use_remesh_preserve_volume = False
me_cube.use_remesh_preserve_attributes = False
me_cube.use_mirror_vertex_groups = False
me_cube.update()

# ---- objects
ob_lamp_007 = bpy.data.objects.new('Lamp.007', light_lamp_007)
ob_lamp_006 = bpy.data.objects.new('Lamp.006', light_lamp_006)
ob_lamp_005 = bpy.data.objects.new('Lamp.005', light_lamp_005)
ob_lamp_004 = bpy.data.objects.new('Lamp.004', light_lamp_004)
ob_lamp_003 = bpy.data.objects.new('Lamp.003', light_lamp_003)
ob_lamp_002 = bpy.data.objects.new('Lamp.002', light_lamp_002)
ob_lamp_001 = bpy.data.objects.new('Lamp.001', light_lamp_001)
ob_cube = bpy.data.objects.new('Cube', me_cube)
ob_lamp = bpy.data.objects.new('Lamp', light_lamp)
ob_camera = bpy.data.objects.new('Camera', cam_camera)

# ---- transforms, parenting, visibility, modifiers, constraints
ob_lamp_007.location = (-4.375, -3.17, -5.368)
ob_lamp_007.rotation_euler = (0.6503, 0.05522, 1.866)
ob_lamp_007.lock_rotations_4d = False
ob_lamp_007.empty_display_type = 'ARROWS'
ob_lamp_007.color = (0.0, 0.0, 0.0, 0.0)
ob_lamp_007.lineart.crease_threshold = 0.0
ob_lamp_006.location = (15.24, -9.533, 5.405)
ob_lamp_006.rotation_euler = (0.6503, 0.05522, 1.866)
ob_lamp_006.lock_rotations_4d = False
ob_lamp_006.empty_display_type = 'ARROWS'
ob_lamp_006.color = (0.0, 0.0, 0.0, 0.0)
ob_lamp_006.lineart.crease_threshold = 0.0
ob_lamp_005.location = (9.126, -8.273, 11.31)
ob_lamp_005.rotation_euler = (0.6503, 0.05522, 1.866)
ob_lamp_005.lock_rotations_4d = False
ob_lamp_005.empty_display_type = 'ARROWS'
ob_lamp_005.color = (0.0, 0.0, 0.0, 0.0)
ob_lamp_005.lineart.crease_threshold = 0.0
ob_lamp_004.location = (5.658, 11.91, 9.063)
ob_lamp_004.rotation_euler = (0.6503, 0.05522, 1.866)
ob_lamp_004.lock_rotations_4d = False
ob_lamp_004.empty_display_type = 'ARROWS'
ob_lamp_004.color = (0.0, 0.0, 0.0, 0.0)
ob_lamp_004.lineart.crease_threshold = 0.0
ob_lamp_003.location = (-3.398, 9.656, 4.253)
ob_lamp_003.rotation_euler = (0.6503, 0.05522, 1.866)
ob_lamp_003.lock_rotations_4d = False
ob_lamp_003.empty_display_type = 'ARROWS'
ob_lamp_003.color = (0.0, 0.0, 0.0, 0.0)
ob_lamp_003.lineart.crease_threshold = 0.0
ob_lamp_002.location = (-6.556, 0.7105, 10.29)
ob_lamp_002.rotation_euler = (0.6503, 0.05522, 1.866)
ob_lamp_002.lock_rotations_4d = False
ob_lamp_002.empty_display_type = 'ARROWS'
ob_lamp_002.color = (0.0, 0.0, 0.0, 0.0)
ob_lamp_002.lineart.crease_threshold = 0.0
ob_lamp_001.location = (0.8641, -7.34, 12.3)
ob_lamp_001.rotation_euler = (0.6503, 0.05522, 1.866)
ob_lamp_001.lock_rotations_4d = False
ob_lamp_001.empty_display_type = 'ARROWS'
ob_lamp_001.color = (0.0, 0.0, 0.0, 0.0)
ob_lamp_001.lineart.crease_threshold = 0.0
ob_cube.location = (0.0, 0.0, 0.0)
ob_cube.lock_rotations_4d = False
ob_cube.empty_display_type = 'ARROWS'
ob_cube.lineart.crease_threshold = 0.0
ob_lamp.location = (4.2, 7.328, 9.349)
ob_lamp.rotation_euler = (0.6503, 0.05522, 1.866)
ob_lamp.lock_rotations_4d = False
ob_lamp.empty_display_type = 'ARROWS'
ob_lamp.color = (0.0, 0.0, 0.0, 0.0)
ob_lamp.lineart.crease_threshold = 0.0
ob_camera.location = (7.481, -6.508, 5.344)
ob_camera.rotation_euler = (1.109, 0.01082, 0.8149)
ob_camera.lock_rotations_4d = False
ob_camera.empty_display_type = 'ARROWS'
ob_camera.color = (0.0, 0.0, 0.0, 0.0)
ob_camera.display_type = 'WIRE'
ob_camera.lineart.crease_threshold = 0.0

# ---- collection membership
col_collection_1.objects.link(ob_lamp_007)
col_collection_1.objects.link(ob_lamp_006)
col_collection_1.objects.link(ob_lamp_005)
col_collection_1.objects.link(ob_lamp_004)
col_collection_1.objects.link(ob_lamp_003)
col_collection_1.objects.link(ob_lamp_002)
col_collection_1.objects.link(ob_lamp_001)
col_collection_1.objects.link(ob_cube)
col_collection_1.objects.link(ob_lamp)
col_collection_1.objects.link(ob_camera)

# ---- scene / render settings (as saved in the file)
scene.camera = ob_camera
scene.frame_start = 1; scene.frame_end = 250; scene.frame_set(1)
scene.render.engine = 'BLENDER_EEVEE_NEXT'
scene.render.resolution_percentage = 50
scene.render.dither_intensity = 0.0
scene.cycles.use_denoising = False
scene.cycles.samples = 10
scene.cycles.sampling_pattern = 'TABULATED_SOBOL'
scene.cycles.light_sampling_threshold = 0.0
scene.cycles.use_adaptive_sampling = False
scene.cycles.use_light_tree = False
scene.cycles.blur_glossy = 0.0
scene.cycles.pixel_filter_type = 'GAUSSIAN'
scene.cycles.sample_clamp_indirect = 0.0
scene.view_settings.view_transform = 'Standard'
bpy.context.view_layer.update()
